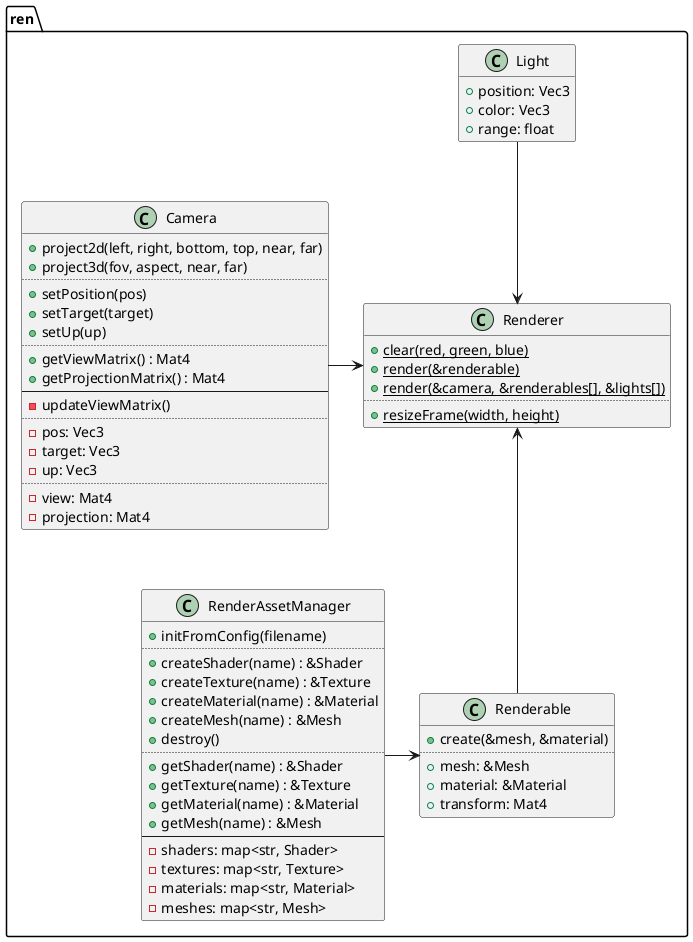

The diagram above was rendered by PlantUML. Its source (embedded in the PNG):
@startuml
set separator ::

class ren::RenderAssetManager {
	+initFromConfig(filename)
	..
	+createShader(name) : &Shader
	+createTexture(name) : &Texture
	+createMaterial(name) : &Material
	+createMesh(name) : &Mesh
	+destroy()
	..
	+getShader(name) : &Shader
	+getTexture(name) : &Texture
	+getMaterial(name) : &Material
	+getMesh(name) : &Mesh
	--
	-shaders: map<str, Shader>
	-textures: map<str, Texture>
	-materials: map<str, Material>
	-meshes: map<str, Mesh>
}

class ren::Renderable {
	+create(&mesh, &material)
	..
	+mesh: &Mesh
	+material: &Material
	+transform: Mat4
}

class ren::Camera {
	+project2d(left, right, bottom, top, near, far)
	+project3d(fov, aspect, near, far)
	..
	+setPosition(pos)
	+setTarget(target)
	+setUp(up)
	..
	+getViewMatrix() : Mat4
	+getProjectionMatrix() : Mat4
	--
	-updateViewMatrix()
	..
	-pos: Vec3
	-target: Vec3
	-up: Vec3
	..
	-view: Mat4
	-projection: Mat4
}

class ren::Light {
	+position: Vec3
	+color: Vec3
	+range: float
}
hide Light methods

class ren::Renderer {
	{static} +clear(red, green, blue)
	{static} +render(&renderable)
	{static} +render(&camera, &renderables[], &lights[])
	..
	{static} +resizeFrame(width, height)
}
hide Renderer fields

Renderable <-left- RenderAssetManager

Renderer <-down- Renderable
Renderer <-left- Camera
Renderer <-up- Light

@enduml